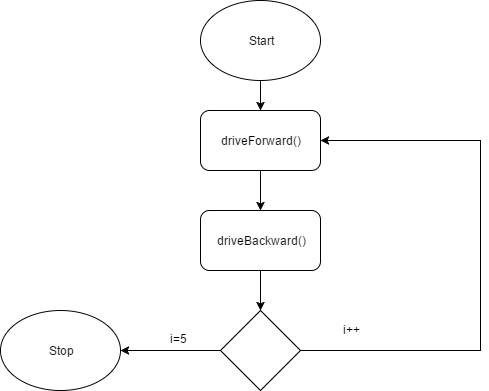

The diagram above was exported from draw.io. Its source (the exported page's mxGraphModel, read from the mxfile embedded in the PNG):
<mxGraphModel dx="1186" dy="739" grid="1" gridSize="10" guides="1" tooltips="1" connect="1" arrows="1" fold="1" page="1" pageScale="1" pageWidth="850" pageHeight="1100" background="#ffffff" math="0" shadow="0">
  <root>
    <mxCell id="0" />
    <mxCell id="1" parent="0" />
    <mxCell id="6" style="edgeStyle=orthogonalEdgeStyle;rounded=0;html=1;exitX=0.5;exitY=1;jettySize=auto;orthogonalLoop=1;" edge="1" parent="1" source="2" target="3">
      <mxGeometry relative="1" as="geometry" />
    </mxCell>
    <mxCell id="2" value="Start" style="ellipse;whiteSpace=wrap;html=1;" vertex="1" parent="1">
      <mxGeometry x="430" y="60" width="120" height="80" as="geometry" />
    </mxCell>
    <mxCell id="7" style="edgeStyle=orthogonalEdgeStyle;rounded=0;html=1;exitX=0.5;exitY=1;jettySize=auto;orthogonalLoop=1;" edge="1" parent="1" source="3" target="4">
      <mxGeometry relative="1" as="geometry" />
    </mxCell>
    <mxCell id="3" value="driveForward()" style="rounded=1;whiteSpace=wrap;html=1;" vertex="1" parent="1">
      <mxGeometry x="430" y="170" width="120" height="60" as="geometry" />
    </mxCell>
    <mxCell id="8" style="edgeStyle=orthogonalEdgeStyle;rounded=0;html=1;exitX=0.5;exitY=1;entryX=0.5;entryY=0;jettySize=auto;orthogonalLoop=1;" edge="1" parent="1" source="4" target="5">
      <mxGeometry relative="1" as="geometry" />
    </mxCell>
    <mxCell id="4" value="driveBackward()" style="rounded=1;whiteSpace=wrap;html=1;" vertex="1" parent="1">
      <mxGeometry x="430" y="270" width="120" height="60" as="geometry" />
    </mxCell>
    <mxCell id="9" style="edgeStyle=orthogonalEdgeStyle;rounded=0;html=1;exitX=1;exitY=0.5;entryX=1;entryY=0.5;jettySize=auto;orthogonalLoop=1;" edge="1" parent="1" source="5" target="3">
      <mxGeometry relative="1" as="geometry">
        <Array as="points">
          <mxPoint x="710" y="410" />
          <mxPoint x="710" y="200" />
        </Array>
      </mxGeometry>
    </mxCell>
    <mxCell id="12" style="edgeStyle=orthogonalEdgeStyle;rounded=0;html=1;exitX=0;exitY=0.5;jettySize=auto;orthogonalLoop=1;" edge="1" parent="1" source="5" target="11">
      <mxGeometry relative="1" as="geometry" />
    </mxCell>
    <mxCell id="5" value="" style="rhombus;whiteSpace=wrap;html=1;" vertex="1" parent="1">
      <mxGeometry x="450" y="370" width="80" height="80" as="geometry" />
    </mxCell>
    <mxCell id="10" value="i++" style="text;html=1;resizable=0;points=[];autosize=1;align=left;verticalAlign=top;spacingTop=-4;" vertex="1" parent="1">
      <mxGeometry x="571" y="380" width="30" height="20" as="geometry" />
    </mxCell>
    <mxCell id="11" value="Stop" style="ellipse;whiteSpace=wrap;html=1;" vertex="1" parent="1">
      <mxGeometry x="230" y="370" width="120" height="80" as="geometry" />
    </mxCell>
    <mxCell id="13" value="i=5" style="text;html=1;resizable=0;points=[];autosize=1;align=left;verticalAlign=top;spacingTop=-4;" vertex="1" parent="1">
      <mxGeometry x="398" y="389" width="30" height="20" as="geometry" />
    </mxCell>
  </root>
</mxGraphModel>